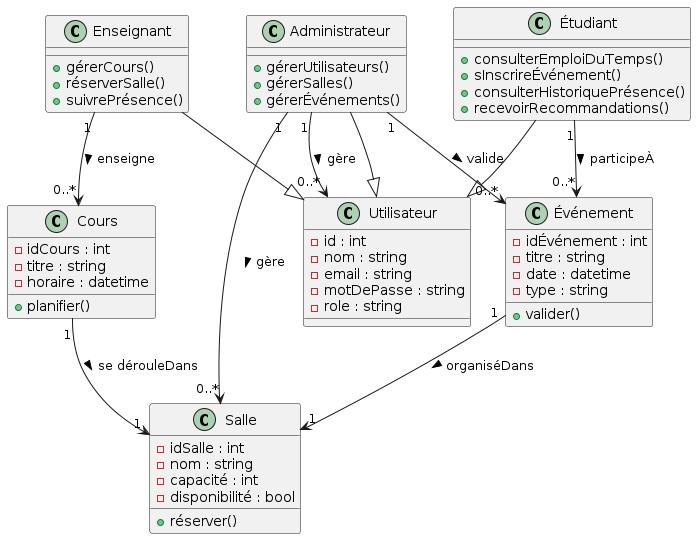

The diagram above was rendered by PlantUML. Its source (embedded in the PNG):
@startuml
' ==== Classes principales ====
class Utilisateur {
  - id : int
  - nom : string
  - email : string
  - motDePasse : string
  - role : string
}

class Administrateur {
  + gérerUtilisateurs()
  + gérerSalles()
  + gérerÉvénements()
}

class Enseignant {
  + gérerCours()
  + réserverSalle()
  + suivrePrésence()
}

class Étudiant {
  + consulterEmploiDuTemps()
  + sInscrireÉvénement()
  + consulterHistoriquePrésence()
  + recevoirRecommandations()
}

class Salle {
  - idSalle : int
  - nom : string
  - capacité : int
  - disponibilité : bool
  + réserver()
}

class Cours {
  - idCours : int
  - titre : string
  - horaire : datetime
  + planifier()
}

class Événement {
  - idÉvénement : int
  - titre : string
  - date : datetime
  - type : string
  + valider()
}

' ==== Héritage Utilisateurs ====
Administrateur --|> Utilisateur
Enseignant --|> Utilisateur
Étudiant --|> Utilisateur

' ==== Associations avec noms et cardinalités ====
Enseignant "1" --> "0..*" Cours : enseigne >
Cours "1" --> "1" Salle : se dérouleDans >
Étudiant "1" --> "0..*" Événement : participeÀ >
Événement "1" --> "1" Salle : organiséDans >
Administrateur "1" --> "0..*" Salle : gère >
Administrateur "1" --> "0..*" Événement : valide >
Administrateur "1" --> "0..*" Utilisateur : gère >
@enduml